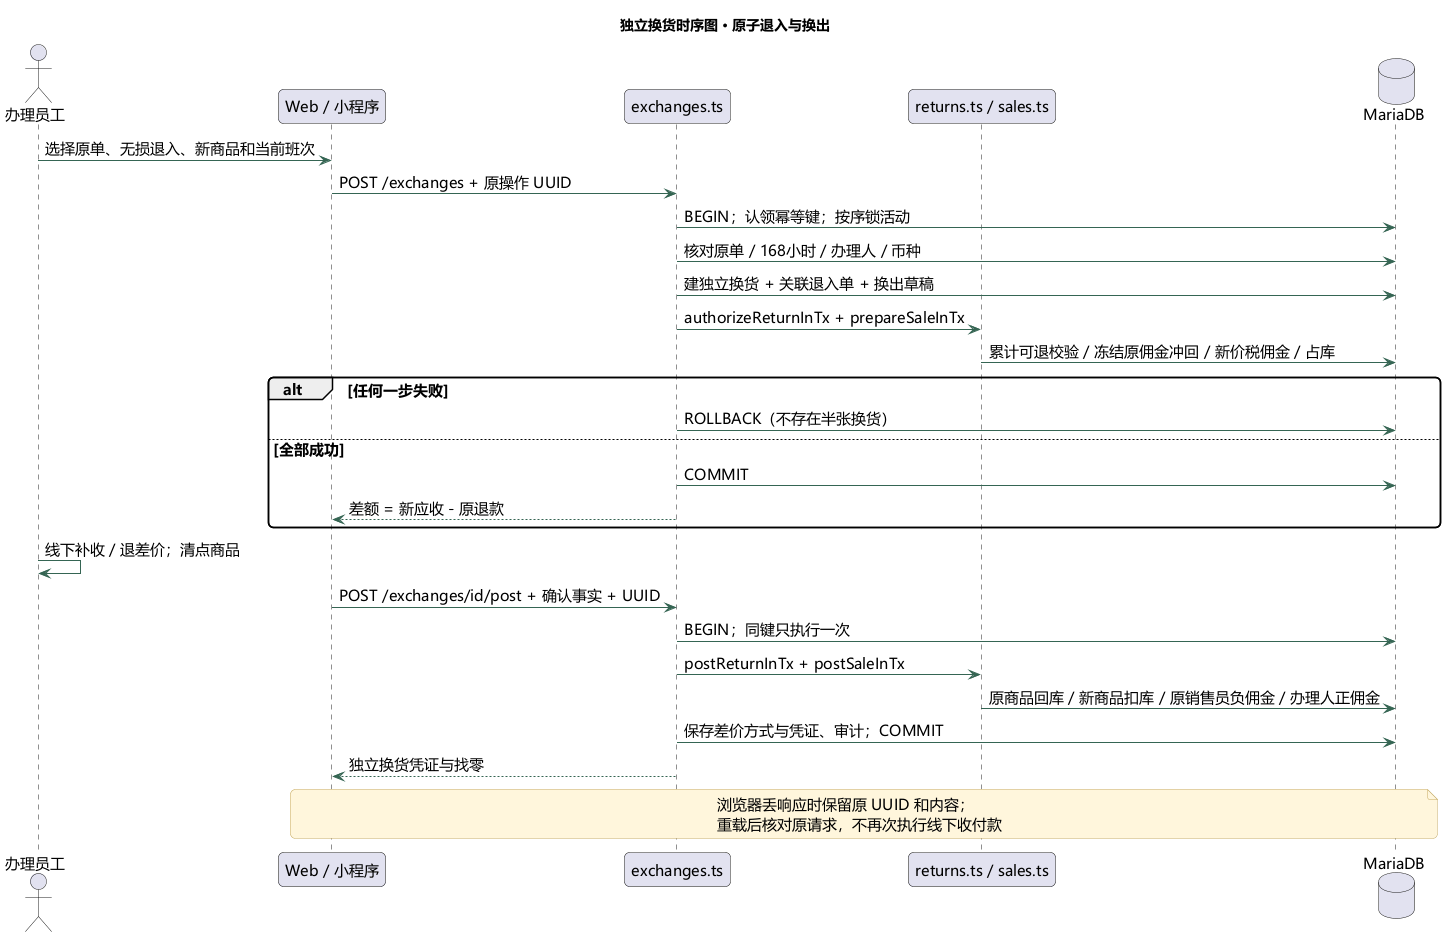

The diagram above was rendered by PlantUML. Its source (embedded in the PNG):
@startuml
skinparam defaultFontName Microsoft YaHei
skinparam defaultFontSize 15
skinparam backgroundColor #FFFFFF
skinparam shadowing false
skinparam roundcorner 10
skinparam ArrowColor #356553
skinparam LineColor #356553
skinparam packageStyle rectangle
skinparam classBackgroundColor #F4F7EF
skinparam classBorderColor #356553
skinparam usecaseBackgroundColor #F4F7EF
skinparam usecaseBorderColor #356553
skinparam stateBackgroundColor #F4F7EF
skinparam stateBorderColor #356553
skinparam noteBackgroundColor #FFF6DC
skinparam noteBorderColor #C7AB63
hide empty members
title 独立换货时序图 · 原子退入与换出
actor 办理员工 as U
participant "Web / 小程序" as C
participant "exchanges.ts" as X
participant "returns.ts / sales.ts" as S
database MariaDB as D
U -> C : 选择原单、无损退入、新商品和当前班次
C -> X : POST /exchanges + 原操作 UUID
X -> D : BEGIN；认领幂等键；按序锁活动
X -> D : 核对原单 / 168小时 / 办理人 / 币种
X -> D : 建独立换货 + 关联退入单 + 换出草稿
X -> S : authorizeReturnInTx + prepareSaleInTx
S -> D : 累计可退校验 / 冻结原佣金冲回 / 新价税佣金 / 占库
alt 任何一步失败
X -> D : ROLLBACK（不存在半张换货）
else 全部成功
X -> D : COMMIT
X --> C : 差额 = 新应收 - 原退款
end
U -> U : 线下补收 / 退差价；清点商品
C -> X : POST /exchanges/id/post + 确认事实 + UUID
X -> D : BEGIN；同键只执行一次
X -> S : postReturnInTx + postSaleInTx
S -> D : 原商品回库 / 新商品扣库 / 原销售员负佣金 / 办理人正佣金
X -> D : 保存差价方式与凭证、审计；COMMIT
X --> C : 独立换货凭证与找零
note over C,D : 浏览器丢响应时保留原 UUID 和内容；\n重载后核对原请求，不再次执行线下收付款
@enduml